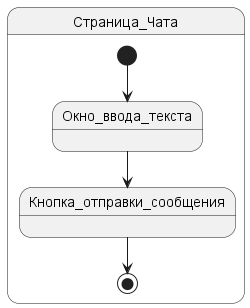

The diagram above was rendered by PlantUML. Its source (embedded in the PNG):
@startuml chat
'https://plantuml.com/state-diagram

state Страница_Чата{
    
    [*] --> Окно_ввода_текста
    Окно_ввода_текста --> Кнопка_отправки_сообщения
    Кнопка_отправки_сообщения --> [*]
}

@enduml